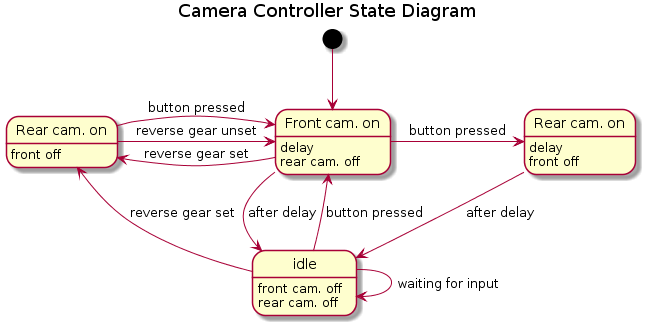

The diagram above was rendered by PlantUML. Its source (embedded in the PNG):
@startuml
title Camera Controller State Diagram

state idle
idle : front cam. off
idle : rear cam. off

state "Front cam. on" as frontDelay
frontDelay : delay
frontDelay : rear cam. off

state "Rear cam. on" as rearDelay
rearDelay : delay
rearDelay : front off

state "Rear cam. on" as rearOn
rearOn : front off

[*] --> frontDelay

frontDelay -> rearDelay : button pressed
frontDelay --> idle : after delay
frontDelay -left-> rearOn : reverse gear set

idle -> idle : waiting for input
idle --> rearOn : reverse gear set
idle --> frontDelay : button pressed

rearOn -> frontDelay : reverse gear unset
rearOn -> frontDelay : button pressed

rearDelay --> idle : after delay
@enduml